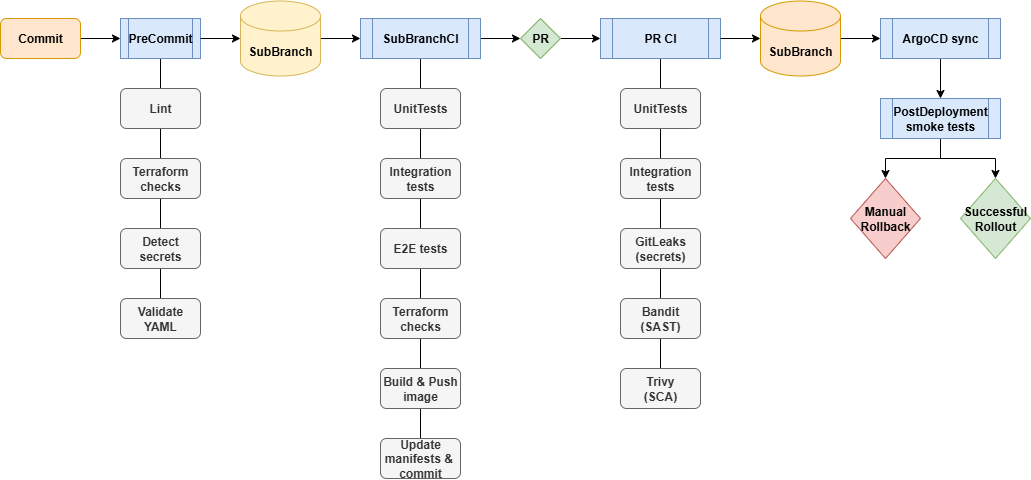

The diagram above was exported from draw.io. Its source (the exported page's mxGraphModel, read from the mxfile embedded in the PNG):
<mxGraphModel dx="1426" dy="751" grid="1" gridSize="10" guides="1" tooltips="1" connect="1" arrows="1" fold="1" page="1" pageScale="1" pageWidth="850" pageHeight="1100" background="#FFFFFF" math="0" shadow="0">
  <root>
    <mxCell id="0" />
    <mxCell id="1" parent="0" />
    <mxCell id="p7EQ-do-kC4vcVzAcUG--3" style="edgeStyle=orthogonalEdgeStyle;rounded=0;orthogonalLoop=1;jettySize=auto;html=1;entryX=0;entryY=0.5;entryDx=0;entryDy=0;" parent="1" source="p7EQ-do-kC4vcVzAcUG--1" target="p7EQ-do-kC4vcVzAcUG--2" edge="1">
      <mxGeometry relative="1" as="geometry" />
    </mxCell>
    <mxCell id="p7EQ-do-kC4vcVzAcUG--1" value="&lt;b&gt;Commit&lt;/b&gt;" style="rounded=1;whiteSpace=wrap;html=1;fillColor=#ffe6cc;strokeColor=#d79b00;" parent="1" vertex="1">
      <mxGeometry x="40" y="200" width="80" height="40" as="geometry" />
    </mxCell>
    <mxCell id="p7EQ-do-kC4vcVzAcUG--30" style="edgeStyle=orthogonalEdgeStyle;rounded=0;orthogonalLoop=1;jettySize=auto;html=1;entryX=0.5;entryY=0;entryDx=0;entryDy=0;endArrow=none;endFill=0;" parent="1" source="p7EQ-do-kC4vcVzAcUG--2" target="p7EQ-do-kC4vcVzAcUG--29" edge="1">
      <mxGeometry relative="1" as="geometry" />
    </mxCell>
    <mxCell id="p7EQ-do-kC4vcVzAcUG--2" value="&lt;b&gt;PreCommit&lt;/b&gt;" style="shape=process;whiteSpace=wrap;html=1;backgroundOutline=1;fillColor=#dae8fc;strokeColor=#6c8ebf;" parent="1" vertex="1">
      <mxGeometry x="160" y="200" width="80" height="40" as="geometry" />
    </mxCell>
    <mxCell id="p7EQ-do-kC4vcVzAcUG--7" style="edgeStyle=orthogonalEdgeStyle;rounded=0;orthogonalLoop=1;jettySize=auto;html=1;entryX=0;entryY=0.5;entryDx=0;entryDy=0;" parent="1" source="p7EQ-do-kC4vcVzAcUG--4" target="p7EQ-do-kC4vcVzAcUG--6" edge="1">
      <mxGeometry relative="1" as="geometry" />
    </mxCell>
    <mxCell id="p7EQ-do-kC4vcVzAcUG--4" value="&lt;b&gt;SubBranch&lt;/b&gt;" style="shape=cylinder3;whiteSpace=wrap;html=1;boundedLbl=1;backgroundOutline=1;size=15;fillColor=#fff2cc;strokeColor=#d6b656;" parent="1" vertex="1">
      <mxGeometry x="280" y="182.5" width="80" height="75" as="geometry" />
    </mxCell>
    <mxCell id="p7EQ-do-kC4vcVzAcUG--5" style="edgeStyle=orthogonalEdgeStyle;rounded=0;orthogonalLoop=1;jettySize=auto;html=1;entryX=0;entryY=0;entryDx=0;entryDy=37.5;entryPerimeter=0;" parent="1" source="p7EQ-do-kC4vcVzAcUG--2" target="p7EQ-do-kC4vcVzAcUG--4" edge="1">
      <mxGeometry relative="1" as="geometry" />
    </mxCell>
    <mxCell id="p7EQ-do-kC4vcVzAcUG--25" style="edgeStyle=orthogonalEdgeStyle;rounded=0;orthogonalLoop=1;jettySize=auto;html=1;entryX=0.5;entryY=0;entryDx=0;entryDy=0;endArrow=none;endFill=0;" parent="1" source="p7EQ-do-kC4vcVzAcUG--6" target="p7EQ-do-kC4vcVzAcUG--21" edge="1">
      <mxGeometry relative="1" as="geometry" />
    </mxCell>
    <mxCell id="p7EQ-do-kC4vcVzAcUG--35" style="edgeStyle=orthogonalEdgeStyle;rounded=0;orthogonalLoop=1;jettySize=auto;html=1;entryX=0;entryY=0.5;entryDx=0;entryDy=0;" parent="1" source="p7EQ-do-kC4vcVzAcUG--6" target="p7EQ-do-kC4vcVzAcUG--33" edge="1">
      <mxGeometry relative="1" as="geometry" />
    </mxCell>
    <mxCell id="p7EQ-do-kC4vcVzAcUG--6" value="&lt;b&gt;SubBranchCI&lt;/b&gt;" style="shape=process;whiteSpace=wrap;html=1;backgroundOutline=1;fillColor=#dae8fc;strokeColor=#6c8ebf;" parent="1" vertex="1">
      <mxGeometry x="400" y="200" width="120" height="40" as="geometry" />
    </mxCell>
    <mxCell id="p7EQ-do-kC4vcVzAcUG--9" value="&lt;b&gt;UnitTests&lt;/b&gt;" style="rounded=1;whiteSpace=wrap;html=1;fillColor=#f5f5f5;fontColor=#333333;strokeColor=#666666;" parent="1" vertex="1">
      <mxGeometry x="420" y="270" width="80" height="40" as="geometry" />
    </mxCell>
    <mxCell id="p7EQ-do-kC4vcVzAcUG--17" value="&lt;div&gt;&lt;b&gt;Integration tests&lt;/b&gt;&lt;/div&gt;" style="rounded=1;whiteSpace=wrap;html=1;fillColor=#f5f5f5;fontColor=#333333;strokeColor=#666666;" parent="1" vertex="1">
      <mxGeometry x="420" y="340" width="80" height="40" as="geometry" />
    </mxCell>
    <mxCell id="p7EQ-do-kC4vcVzAcUG--18" value="&lt;b&gt;E2E tests&lt;/b&gt;" style="rounded=1;whiteSpace=wrap;html=1;fillColor=#f5f5f5;fontColor=#333333;strokeColor=#666666;" parent="1" vertex="1">
      <mxGeometry x="420" y="410" width="80" height="40" as="geometry" />
    </mxCell>
    <mxCell id="p7EQ-do-kC4vcVzAcUG--19" value="&lt;b&gt;Terraform checks&lt;/b&gt;" style="rounded=1;whiteSpace=wrap;html=1;fillColor=#f5f5f5;fontColor=#333333;strokeColor=#666666;" parent="1" vertex="1">
      <mxGeometry x="420" y="480" width="80" height="40" as="geometry" />
    </mxCell>
    <mxCell id="p7EQ-do-kC4vcVzAcUG--20" value="&lt;b&gt;Build &amp;amp; Push image&lt;/b&gt;" style="rounded=1;whiteSpace=wrap;html=1;fillColor=#f5f5f5;fontColor=#333333;strokeColor=#666666;" parent="1" vertex="1">
      <mxGeometry x="420" y="550" width="80" height="40" as="geometry" />
    </mxCell>
    <mxCell id="p7EQ-do-kC4vcVzAcUG--21" value="&lt;b&gt;Update manifests &amp;amp;&amp;nbsp; commit&lt;/b&gt;" style="rounded=1;whiteSpace=wrap;html=1;fillColor=#f5f5f5;fontColor=#333333;strokeColor=#666666;" parent="1" vertex="1">
      <mxGeometry x="420" y="620" width="80" height="40" as="geometry" />
    </mxCell>
    <mxCell id="p7EQ-do-kC4vcVzAcUG--26" value="&lt;b&gt;Lint&lt;/b&gt;" style="rounded=1;whiteSpace=wrap;html=1;fillColor=#f5f5f5;fontColor=#333333;strokeColor=#666666;" parent="1" vertex="1">
      <mxGeometry x="160" y="270" width="80" height="40" as="geometry" />
    </mxCell>
    <mxCell id="p7EQ-do-kC4vcVzAcUG--27" value="&lt;b&gt;Terraform checks&lt;/b&gt;" style="rounded=1;whiteSpace=wrap;html=1;fillColor=#f5f5f5;fontColor=#333333;strokeColor=#666666;" parent="1" vertex="1">
      <mxGeometry x="160" y="340" width="80" height="40" as="geometry" />
    </mxCell>
    <mxCell id="p7EQ-do-kC4vcVzAcUG--28" value="&lt;b&gt;Detect secrets&lt;/b&gt;" style="rounded=1;whiteSpace=wrap;html=1;fillColor=#f5f5f5;fontColor=#333333;strokeColor=#666666;" parent="1" vertex="1">
      <mxGeometry x="160" y="410" width="80" height="40" as="geometry" />
    </mxCell>
    <mxCell id="p7EQ-do-kC4vcVzAcUG--29" value="&lt;b&gt;Validate YAML&lt;/b&gt;" style="rounded=1;whiteSpace=wrap;html=1;fillColor=#f5f5f5;fontColor=#333333;strokeColor=#666666;" parent="1" vertex="1">
      <mxGeometry x="160" y="480" width="80" height="40" as="geometry" />
    </mxCell>
    <mxCell id="p7EQ-do-kC4vcVzAcUG--46" style="edgeStyle=orthogonalEdgeStyle;rounded=0;orthogonalLoop=1;jettySize=auto;html=1;entryX=0;entryY=0.5;entryDx=0;entryDy=0;" parent="1" source="p7EQ-do-kC4vcVzAcUG--31" target="p7EQ-do-kC4vcVzAcUG--45" edge="1">
      <mxGeometry relative="1" as="geometry" />
    </mxCell>
    <mxCell id="p7EQ-do-kC4vcVzAcUG--31" value="&lt;b&gt;SubBranch&lt;/b&gt;" style="shape=cylinder3;whiteSpace=wrap;html=1;boundedLbl=1;backgroundOutline=1;size=15;fillColor=#ffe6cc;strokeColor=#d79b00;" parent="1" vertex="1">
      <mxGeometry x="800" y="182.5" width="80" height="75" as="geometry" />
    </mxCell>
    <mxCell id="p7EQ-do-kC4vcVzAcUG--44" style="edgeStyle=orthogonalEdgeStyle;rounded=0;orthogonalLoop=1;jettySize=auto;html=1;entryX=0.5;entryY=0;entryDx=0;entryDy=0;endArrow=none;endFill=0;" parent="1" source="p7EQ-do-kC4vcVzAcUG--32" target="p7EQ-do-kC4vcVzAcUG--41" edge="1">
      <mxGeometry relative="1" as="geometry" />
    </mxCell>
    <mxCell id="p7EQ-do-kC4vcVzAcUG--32" value="&lt;b&gt;PR CI&lt;/b&gt;" style="shape=process;whiteSpace=wrap;html=1;backgroundOutline=1;fillColor=#dae8fc;strokeColor=#6c8ebf;" parent="1" vertex="1">
      <mxGeometry x="640" y="200" width="120" height="40" as="geometry" />
    </mxCell>
    <mxCell id="p7EQ-do-kC4vcVzAcUG--36" style="edgeStyle=orthogonalEdgeStyle;rounded=0;orthogonalLoop=1;jettySize=auto;html=1;entryX=0;entryY=0.5;entryDx=0;entryDy=0;" parent="1" source="p7EQ-do-kC4vcVzAcUG--33" target="p7EQ-do-kC4vcVzAcUG--32" edge="1">
      <mxGeometry relative="1" as="geometry" />
    </mxCell>
    <mxCell id="p7EQ-do-kC4vcVzAcUG--33" value="&lt;b&gt;PR&lt;/b&gt;" style="rhombus;whiteSpace=wrap;html=1;fillColor=#d5e8d4;strokeColor=#82b366;" parent="1" vertex="1">
      <mxGeometry x="560" y="200" width="40" height="40" as="geometry" />
    </mxCell>
    <mxCell id="p7EQ-do-kC4vcVzAcUG--37" style="edgeStyle=orthogonalEdgeStyle;rounded=0;orthogonalLoop=1;jettySize=auto;html=1;entryX=0;entryY=0.5;entryDx=0;entryDy=0;entryPerimeter=0;" parent="1" source="p7EQ-do-kC4vcVzAcUG--32" target="p7EQ-do-kC4vcVzAcUG--31" edge="1">
      <mxGeometry relative="1" as="geometry" />
    </mxCell>
    <mxCell id="p7EQ-do-kC4vcVzAcUG--38" value="&lt;b&gt;UnitTests&lt;/b&gt;" style="rounded=1;whiteSpace=wrap;html=1;fillColor=#f5f5f5;fontColor=#333333;strokeColor=#666666;" parent="1" vertex="1">
      <mxGeometry x="660" y="270" width="80" height="40" as="geometry" />
    </mxCell>
    <mxCell id="p7EQ-do-kC4vcVzAcUG--39" value="&lt;b&gt;Integration tests&lt;/b&gt;" style="rounded=1;whiteSpace=wrap;html=1;fillColor=#f5f5f5;fontColor=#333333;strokeColor=#666666;" parent="1" vertex="1">
      <mxGeometry x="660" y="340" width="80" height="40" as="geometry" />
    </mxCell>
    <mxCell id="p7EQ-do-kC4vcVzAcUG--40" value="&lt;b&gt;Bandit&lt;/b&gt;&lt;div&gt;&lt;b&gt;(SAST)&lt;/b&gt;&lt;/div&gt;" style="rounded=1;whiteSpace=wrap;html=1;fillColor=#f5f5f5;fontColor=#333333;strokeColor=#666666;" parent="1" vertex="1">
      <mxGeometry x="660" y="480" width="80" height="40" as="geometry" />
    </mxCell>
    <mxCell id="p7EQ-do-kC4vcVzAcUG--41" value="&lt;b&gt;Trivy&lt;/b&gt;&lt;div&gt;&lt;b&gt;(SCA)&lt;/b&gt;&lt;/div&gt;" style="rounded=1;whiteSpace=wrap;html=1;fillColor=#f5f5f5;fontColor=#333333;strokeColor=#666666;" parent="1" vertex="1">
      <mxGeometry x="660" y="550" width="80" height="40" as="geometry" />
    </mxCell>
    <mxCell id="p7EQ-do-kC4vcVzAcUG--43" value="&lt;b&gt;GitLeaks&lt;/b&gt;&lt;div&gt;&lt;b&gt;(secrets)&lt;/b&gt;&lt;/div&gt;" style="rounded=1;whiteSpace=wrap;html=1;fillColor=#f5f5f5;fontColor=#333333;strokeColor=#666666;" parent="1" vertex="1">
      <mxGeometry x="660" y="410" width="80" height="40" as="geometry" />
    </mxCell>
    <mxCell id="p7EQ-do-kC4vcVzAcUG--48" style="edgeStyle=orthogonalEdgeStyle;rounded=0;orthogonalLoop=1;jettySize=auto;html=1;entryX=0.5;entryY=0;entryDx=0;entryDy=0;" parent="1" source="p7EQ-do-kC4vcVzAcUG--45" target="p7EQ-do-kC4vcVzAcUG--47" edge="1">
      <mxGeometry relative="1" as="geometry" />
    </mxCell>
    <mxCell id="p7EQ-do-kC4vcVzAcUG--45" value="&lt;b&gt;ArgoCD sync&lt;/b&gt;" style="shape=process;whiteSpace=wrap;html=1;backgroundOutline=1;fillColor=#dae8fc;strokeColor=#6c8ebf;" parent="1" vertex="1">
      <mxGeometry x="920" y="200" width="120" height="40" as="geometry" />
    </mxCell>
    <mxCell id="p7EQ-do-kC4vcVzAcUG--50" style="edgeStyle=orthogonalEdgeStyle;rounded=0;orthogonalLoop=1;jettySize=auto;html=1;entryX=0.5;entryY=0;entryDx=0;entryDy=0;" parent="1" source="p7EQ-do-kC4vcVzAcUG--47" target="p7EQ-do-kC4vcVzAcUG--49" edge="1">
      <mxGeometry relative="1" as="geometry" />
    </mxCell>
    <mxCell id="p7EQ-do-kC4vcVzAcUG--52" style="edgeStyle=orthogonalEdgeStyle;rounded=0;orthogonalLoop=1;jettySize=auto;html=1;entryX=0.5;entryY=0;entryDx=0;entryDy=0;" parent="1" source="p7EQ-do-kC4vcVzAcUG--47" target="p7EQ-do-kC4vcVzAcUG--51" edge="1">
      <mxGeometry relative="1" as="geometry" />
    </mxCell>
    <mxCell id="p7EQ-do-kC4vcVzAcUG--47" value="&lt;b&gt;PostDeployment smoke tests&lt;/b&gt;" style="shape=process;whiteSpace=wrap;html=1;backgroundOutline=1;fillColor=#dae8fc;strokeColor=#6c8ebf;" parent="1" vertex="1">
      <mxGeometry x="920" y="280" width="120" height="40" as="geometry" />
    </mxCell>
    <mxCell id="p7EQ-do-kC4vcVzAcUG--49" value="&lt;b&gt;Manual Rollback&lt;/b&gt;" style="rhombus;whiteSpace=wrap;html=1;fillColor=#f8cecc;strokeColor=#b85450;" parent="1" vertex="1">
      <mxGeometry x="890" y="360" width="70" height="80" as="geometry" />
    </mxCell>
    <mxCell id="p7EQ-do-kC4vcVzAcUG--51" value="&lt;b&gt;Successful Rollout&lt;/b&gt;" style="rhombus;whiteSpace=wrap;html=1;fillColor=#d5e8d4;strokeColor=#82b366;" parent="1" vertex="1">
      <mxGeometry x="1000" y="360" width="70" height="80" as="geometry" />
    </mxCell>
  </root>
</mxGraphModel>